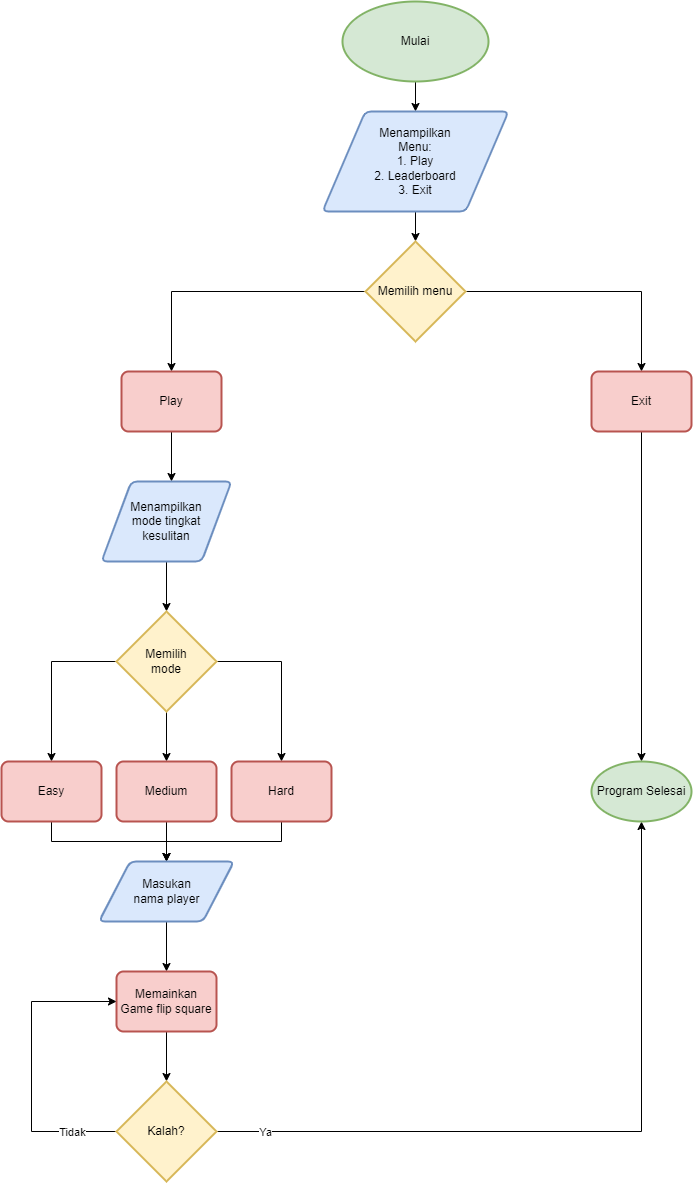

The diagram above was exported from draw.io. Its source (the exported page's mxGraphModel, read from the mxfile embedded in the PNG):
<mxGraphModel dx="2067" dy="689" grid="1" gridSize="10" guides="1" tooltips="1" connect="1" arrows="1" fold="1" page="1" pageScale="1" pageWidth="827" pageHeight="1169" background="#FFFFFF" math="0" shadow="0">
  <root>
    <mxCell id="WIyWlLk6GJQsqaUBKTNV-0" />
    <mxCell id="WIyWlLk6GJQsqaUBKTNV-1" parent="WIyWlLk6GJQsqaUBKTNV-0" />
    <mxCell id="bRrUkfWPBIzPNjtTECBE-3" style="edgeStyle=orthogonalEdgeStyle;rounded=0;orthogonalLoop=1;jettySize=auto;html=1;entryX=0.5;entryY=0;entryDx=0;entryDy=0;" parent="WIyWlLk6GJQsqaUBKTNV-1" source="bRrUkfWPBIzPNjtTECBE-1" target="bRrUkfWPBIzPNjtTECBE-2" edge="1">
      <mxGeometry relative="1" as="geometry" />
    </mxCell>
    <mxCell id="bRrUkfWPBIzPNjtTECBE-1" value="Mulai" style="strokeWidth=2;html=1;shape=mxgraph.flowchart.start_2;whiteSpace=wrap;fillColor=#d5e8d4;strokeColor=#82b366;" parent="WIyWlLk6GJQsqaUBKTNV-1" vertex="1">
      <mxGeometry x="341" y="80" width="146" height="80" as="geometry" />
    </mxCell>
    <mxCell id="bRrUkfWPBIzPNjtTECBE-6" style="edgeStyle=orthogonalEdgeStyle;rounded=0;orthogonalLoop=1;jettySize=auto;html=1;" parent="WIyWlLk6GJQsqaUBKTNV-1" source="bRrUkfWPBIzPNjtTECBE-2" target="bRrUkfWPBIzPNjtTECBE-5" edge="1">
      <mxGeometry relative="1" as="geometry" />
    </mxCell>
    <mxCell id="bRrUkfWPBIzPNjtTECBE-2" value="Menampilkan&lt;br&gt;Menu:&lt;br&gt;1. Play&lt;br&gt;2. Leaderboard&lt;br&gt;3. Exit" style="shape=parallelogram;html=1;strokeWidth=2;perimeter=parallelogramPerimeter;whiteSpace=wrap;rounded=1;arcSize=12;size=0.23;fillColor=#dae8fc;strokeColor=#6c8ebf;" parent="WIyWlLk6GJQsqaUBKTNV-1" vertex="1">
      <mxGeometry x="321" y="190" width="186" height="100" as="geometry" />
    </mxCell>
    <mxCell id="bRrUkfWPBIzPNjtTECBE-10" style="edgeStyle=orthogonalEdgeStyle;rounded=0;orthogonalLoop=1;jettySize=auto;html=1;entryX=0.5;entryY=0;entryDx=0;entryDy=0;" parent="WIyWlLk6GJQsqaUBKTNV-1" source="bRrUkfWPBIzPNjtTECBE-5" target="bRrUkfWPBIzPNjtTECBE-8" edge="1">
      <mxGeometry relative="1" as="geometry" />
    </mxCell>
    <mxCell id="bRrUkfWPBIzPNjtTECBE-11" style="edgeStyle=orthogonalEdgeStyle;rounded=0;orthogonalLoop=1;jettySize=auto;html=1;entryX=0.5;entryY=0;entryDx=0;entryDy=0;" parent="WIyWlLk6GJQsqaUBKTNV-1" source="bRrUkfWPBIzPNjtTECBE-5" target="bRrUkfWPBIzPNjtTECBE-7" edge="1">
      <mxGeometry relative="1" as="geometry" />
    </mxCell>
    <mxCell id="bRrUkfWPBIzPNjtTECBE-5" value="Memilih menu" style="strokeWidth=2;html=1;shape=mxgraph.flowchart.decision;whiteSpace=wrap;fillColor=#fff2cc;strokeColor=#d6b656;" parent="WIyWlLk6GJQsqaUBKTNV-1" vertex="1">
      <mxGeometry x="364" y="320" width="100" height="100" as="geometry" />
    </mxCell>
    <mxCell id="bRrUkfWPBIzPNjtTECBE-13" style="edgeStyle=orthogonalEdgeStyle;rounded=0;orthogonalLoop=1;jettySize=auto;html=1;" parent="WIyWlLk6GJQsqaUBKTNV-1" source="bRrUkfWPBIzPNjtTECBE-7" edge="1">
      <mxGeometry relative="1" as="geometry">
        <mxPoint x="170" y="560" as="targetPoint" />
      </mxGeometry>
    </mxCell>
    <mxCell id="bRrUkfWPBIzPNjtTECBE-7" value="Play" style="rounded=1;whiteSpace=wrap;html=1;absoluteArcSize=1;arcSize=14;strokeWidth=2;fillColor=#f8cecc;strokeColor=#b85450;" parent="WIyWlLk6GJQsqaUBKTNV-1" vertex="1">
      <mxGeometry x="120" y="450" width="100" height="60" as="geometry" />
    </mxCell>
    <mxCell id="bRrUkfWPBIzPNjtTECBE-49" style="edgeStyle=orthogonalEdgeStyle;rounded=0;orthogonalLoop=1;jettySize=auto;html=1;entryX=0.5;entryY=0;entryDx=0;entryDy=0;entryPerimeter=0;exitX=0.5;exitY=1;exitDx=0;exitDy=0;" parent="WIyWlLk6GJQsqaUBKTNV-1" source="bRrUkfWPBIzPNjtTECBE-8" target="bRrUkfWPBIzPNjtTECBE-48" edge="1">
      <mxGeometry relative="1" as="geometry">
        <Array as="points">
          <mxPoint x="640" y="840" />
        </Array>
      </mxGeometry>
    </mxCell>
    <mxCell id="bRrUkfWPBIzPNjtTECBE-8" value="Exit" style="rounded=1;whiteSpace=wrap;html=1;absoluteArcSize=1;arcSize=14;strokeWidth=2;fillColor=#f8cecc;strokeColor=#b85450;" parent="WIyWlLk6GJQsqaUBKTNV-1" vertex="1">
      <mxGeometry x="590" y="450" width="100" height="60" as="geometry" />
    </mxCell>
    <mxCell id="bRrUkfWPBIzPNjtTECBE-17" value="" style="edgeStyle=orthogonalEdgeStyle;rounded=0;orthogonalLoop=1;jettySize=auto;html=1;entryX=0.5;entryY=0;entryDx=0;entryDy=0;entryPerimeter=0;" parent="WIyWlLk6GJQsqaUBKTNV-1" source="bRrUkfWPBIzPNjtTECBE-15" target="bRrUkfWPBIzPNjtTECBE-18" edge="1">
      <mxGeometry relative="1" as="geometry">
        <mxPoint x="165" y="720" as="targetPoint" />
      </mxGeometry>
    </mxCell>
    <mxCell id="bRrUkfWPBIzPNjtTECBE-15" value="Menampilkan&lt;br&gt;mode tingkat&lt;br&gt;kesulitan" style="shape=parallelogram;html=1;strokeWidth=2;perimeter=parallelogramPerimeter;whiteSpace=wrap;rounded=1;arcSize=12;size=0.23;fillColor=#dae8fc;strokeColor=#6c8ebf;" parent="WIyWlLk6GJQsqaUBKTNV-1" vertex="1">
      <mxGeometry x="100" y="560" width="130" height="80" as="geometry" />
    </mxCell>
    <mxCell id="bRrUkfWPBIzPNjtTECBE-23" style="edgeStyle=orthogonalEdgeStyle;rounded=0;orthogonalLoop=1;jettySize=auto;html=1;entryX=0.5;entryY=0;entryDx=0;entryDy=0;" parent="WIyWlLk6GJQsqaUBKTNV-1" source="bRrUkfWPBIzPNjtTECBE-18" target="bRrUkfWPBIzPNjtTECBE-20" edge="1">
      <mxGeometry relative="1" as="geometry" />
    </mxCell>
    <mxCell id="bRrUkfWPBIzPNjtTECBE-24" style="edgeStyle=orthogonalEdgeStyle;rounded=0;orthogonalLoop=1;jettySize=auto;html=1;entryX=0.5;entryY=0;entryDx=0;entryDy=0;" parent="WIyWlLk6GJQsqaUBKTNV-1" source="bRrUkfWPBIzPNjtTECBE-18" target="bRrUkfWPBIzPNjtTECBE-22" edge="1">
      <mxGeometry relative="1" as="geometry" />
    </mxCell>
    <mxCell id="bRrUkfWPBIzPNjtTECBE-25" style="edgeStyle=orthogonalEdgeStyle;rounded=0;orthogonalLoop=1;jettySize=auto;html=1;entryX=0.5;entryY=0;entryDx=0;entryDy=0;" parent="WIyWlLk6GJQsqaUBKTNV-1" source="bRrUkfWPBIzPNjtTECBE-18" target="bRrUkfWPBIzPNjtTECBE-21" edge="1">
      <mxGeometry relative="1" as="geometry" />
    </mxCell>
    <mxCell id="bRrUkfWPBIzPNjtTECBE-18" value="Memilih&lt;br&gt;mode" style="strokeWidth=2;html=1;shape=mxgraph.flowchart.decision;whiteSpace=wrap;fillColor=#fff2cc;strokeColor=#d6b656;" parent="WIyWlLk6GJQsqaUBKTNV-1" vertex="1">
      <mxGeometry x="115" y="690" width="100" height="100" as="geometry" />
    </mxCell>
    <mxCell id="bRrUkfWPBIzPNjtTECBE-27" style="edgeStyle=orthogonalEdgeStyle;rounded=0;orthogonalLoop=1;jettySize=auto;html=1;entryX=0.5;entryY=0;entryDx=0;entryDy=0;" parent="WIyWlLk6GJQsqaUBKTNV-1" source="bRrUkfWPBIzPNjtTECBE-20" target="bRrUkfWPBIzPNjtTECBE-26" edge="1">
      <mxGeometry relative="1" as="geometry" />
    </mxCell>
    <mxCell id="bRrUkfWPBIzPNjtTECBE-20" value="Medium" style="rounded=1;whiteSpace=wrap;html=1;absoluteArcSize=1;arcSize=14;strokeWidth=2;fillColor=#f8cecc;strokeColor=#b85450;" parent="WIyWlLk6GJQsqaUBKTNV-1" vertex="1">
      <mxGeometry x="115" y="840" width="100" height="60" as="geometry" />
    </mxCell>
    <mxCell id="wqZVVg09SvolcPsY0XGj-2" style="edgeStyle=orthogonalEdgeStyle;rounded=0;orthogonalLoop=1;jettySize=auto;html=1;entryX=0.5;entryY=0;entryDx=0;entryDy=0;" edge="1" parent="WIyWlLk6GJQsqaUBKTNV-1" source="bRrUkfWPBIzPNjtTECBE-21" target="bRrUkfWPBIzPNjtTECBE-26">
      <mxGeometry relative="1" as="geometry" />
    </mxCell>
    <mxCell id="bRrUkfWPBIzPNjtTECBE-21" value="Hard" style="rounded=1;whiteSpace=wrap;html=1;absoluteArcSize=1;arcSize=14;strokeWidth=2;fillColor=#f8cecc;strokeColor=#b85450;" parent="WIyWlLk6GJQsqaUBKTNV-1" vertex="1">
      <mxGeometry x="230" y="840" width="100" height="60" as="geometry" />
    </mxCell>
    <mxCell id="wqZVVg09SvolcPsY0XGj-1" style="edgeStyle=orthogonalEdgeStyle;rounded=0;orthogonalLoop=1;jettySize=auto;html=1;" edge="1" parent="WIyWlLk6GJQsqaUBKTNV-1" source="bRrUkfWPBIzPNjtTECBE-22">
      <mxGeometry relative="1" as="geometry">
        <mxPoint x="165" y="940" as="targetPoint" />
        <Array as="points">
          <mxPoint x="50" y="920" />
          <mxPoint x="165" y="920" />
        </Array>
      </mxGeometry>
    </mxCell>
    <mxCell id="bRrUkfWPBIzPNjtTECBE-22" value="Easy" style="rounded=1;whiteSpace=wrap;html=1;absoluteArcSize=1;arcSize=14;strokeWidth=2;fillColor=#f8cecc;strokeColor=#b85450;" parent="WIyWlLk6GJQsqaUBKTNV-1" vertex="1">
      <mxGeometry y="840" width="100" height="60" as="geometry" />
    </mxCell>
    <mxCell id="bRrUkfWPBIzPNjtTECBE-28" style="edgeStyle=orthogonalEdgeStyle;rounded=0;orthogonalLoop=1;jettySize=auto;html=1;" parent="WIyWlLk6GJQsqaUBKTNV-1" source="bRrUkfWPBIzPNjtTECBE-26" edge="1">
      <mxGeometry relative="1" as="geometry">
        <mxPoint x="165" y="1050" as="targetPoint" />
      </mxGeometry>
    </mxCell>
    <mxCell id="bRrUkfWPBIzPNjtTECBE-26" value="Masukan&lt;br&gt;nama player" style="shape=parallelogram;html=1;strokeWidth=2;perimeter=parallelogramPerimeter;whiteSpace=wrap;rounded=1;arcSize=12;size=0.23;fillColor=#dae8fc;strokeColor=#6c8ebf;" parent="WIyWlLk6GJQsqaUBKTNV-1" vertex="1">
      <mxGeometry x="97.5" y="940" width="135" height="60" as="geometry" />
    </mxCell>
    <mxCell id="bRrUkfWPBIzPNjtTECBE-31" style="edgeStyle=orthogonalEdgeStyle;rounded=0;orthogonalLoop=1;jettySize=auto;html=1;entryX=0.5;entryY=0;entryDx=0;entryDy=0;entryPerimeter=0;" parent="WIyWlLk6GJQsqaUBKTNV-1" source="bRrUkfWPBIzPNjtTECBE-29" target="bRrUkfWPBIzPNjtTECBE-30" edge="1">
      <mxGeometry relative="1" as="geometry" />
    </mxCell>
    <mxCell id="bRrUkfWPBIzPNjtTECBE-29" value="Memainkan&lt;br&gt;Game flip square" style="rounded=1;whiteSpace=wrap;html=1;absoluteArcSize=1;arcSize=14;strokeWidth=2;fillColor=#f8cecc;strokeColor=#b85450;" parent="WIyWlLk6GJQsqaUBKTNV-1" vertex="1">
      <mxGeometry x="115" y="1050" width="100" height="60" as="geometry" />
    </mxCell>
    <mxCell id="bRrUkfWPBIzPNjtTECBE-32" style="edgeStyle=orthogonalEdgeStyle;rounded=0;orthogonalLoop=1;jettySize=auto;html=1;entryX=0;entryY=0.5;entryDx=0;entryDy=0;exitX=0;exitY=0.5;exitDx=0;exitDy=0;exitPerimeter=0;" parent="WIyWlLk6GJQsqaUBKTNV-1" source="bRrUkfWPBIzPNjtTECBE-30" target="bRrUkfWPBIzPNjtTECBE-29" edge="1">
      <mxGeometry relative="1" as="geometry">
        <Array as="points">
          <mxPoint x="30" y="1210" />
          <mxPoint x="30" y="1080" />
        </Array>
      </mxGeometry>
    </mxCell>
    <mxCell id="wqZVVg09SvolcPsY0XGj-3" value="Tidak" style="edgeLabel;html=1;align=center;verticalAlign=middle;resizable=0;points=[];" vertex="1" connectable="0" parent="bRrUkfWPBIzPNjtTECBE-32">
      <mxGeometry x="-0.6067" y="2" relative="1" as="geometry">
        <mxPoint x="14" y="-2" as="offset" />
      </mxGeometry>
    </mxCell>
    <mxCell id="bRrUkfWPBIzPNjtTECBE-50" style="edgeStyle=orthogonalEdgeStyle;rounded=0;orthogonalLoop=1;jettySize=auto;html=1;entryX=0.5;entryY=1;entryDx=0;entryDy=0;entryPerimeter=0;" parent="WIyWlLk6GJQsqaUBKTNV-1" source="bRrUkfWPBIzPNjtTECBE-30" target="bRrUkfWPBIzPNjtTECBE-48" edge="1">
      <mxGeometry relative="1" as="geometry" />
    </mxCell>
    <mxCell id="wqZVVg09SvolcPsY0XGj-4" value="Ya" style="edgeLabel;html=1;align=center;verticalAlign=middle;resizable=0;points=[];" vertex="1" connectable="0" parent="bRrUkfWPBIzPNjtTECBE-50">
      <mxGeometry x="-0.8667" y="-4" relative="1" as="geometry">
        <mxPoint y="-4" as="offset" />
      </mxGeometry>
    </mxCell>
    <mxCell id="bRrUkfWPBIzPNjtTECBE-30" value="Kalah?" style="strokeWidth=2;html=1;shape=mxgraph.flowchart.decision;whiteSpace=wrap;fillColor=#fff2cc;strokeColor=#d6b656;" parent="WIyWlLk6GJQsqaUBKTNV-1" vertex="1">
      <mxGeometry x="115" y="1160" width="100" height="100" as="geometry" />
    </mxCell>
    <mxCell id="bRrUkfWPBIzPNjtTECBE-48" value="Program Selesai" style="strokeWidth=2;html=1;shape=mxgraph.flowchart.start_1;whiteSpace=wrap;fillColor=#d5e8d4;strokeColor=#82b366;" parent="WIyWlLk6GJQsqaUBKTNV-1" vertex="1">
      <mxGeometry x="590" y="840" width="100" height="60" as="geometry" />
    </mxCell>
  </root>
</mxGraphModel>